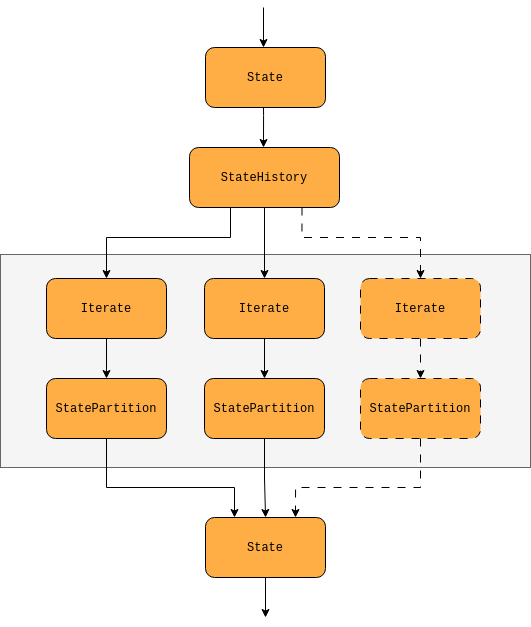

The diagram above was exported from draw.io. Its source (the exported page's mxGraphModel, read from the mxfile embedded in the PNG):
<mxGraphModel dx="1173" dy="793" grid="1" gridSize="10" guides="1" tooltips="1" connect="1" arrows="1" fold="1" page="1" pageScale="1" pageWidth="827" pageHeight="1169" math="1" shadow="0">
  <root>
    <mxCell id="0" />
    <mxCell id="1" parent="0" />
    <mxCell id="LRm86_dHwsRSZAAw9omN-17" value="" style="rounded=0;whiteSpace=wrap;html=1;fillColor=#f5f5f5;fontColor=#333333;strokeColor=#666666;" vertex="1" parent="1">
      <mxGeometry x="149" y="280" width="530" height="213" as="geometry" />
    </mxCell>
    <mxCell id="LRm86_dHwsRSZAAw9omN-1" value="&lt;font style=&quot;&quot; face=&quot;Courier New&quot;&gt;StatePartition&lt;/font&gt;" style="rounded=1;whiteSpace=wrap;html=1;fillColor=#FFAE45;" vertex="1" parent="1">
      <mxGeometry x="195" y="404" width="120" height="60" as="geometry" />
    </mxCell>
    <mxCell id="LRm86_dHwsRSZAAw9omN-12" value="" style="edgeStyle=orthogonalEdgeStyle;rounded=0;orthogonalLoop=1;jettySize=auto;html=1;" edge="1" parent="1" source="LRm86_dHwsRSZAAw9omN-11" target="LRm86_dHwsRSZAAw9omN-1">
      <mxGeometry relative="1" as="geometry" />
    </mxCell>
    <mxCell id="LRm86_dHwsRSZAAw9omN-11" value="&lt;font face=&quot;Courier New&quot;&gt;Iterate&lt;/font&gt;" style="rounded=1;whiteSpace=wrap;html=1;fillColor=#FFAE45;" vertex="1" parent="1">
      <mxGeometry x="195" y="304" width="120" height="60" as="geometry" />
    </mxCell>
    <mxCell id="LRm86_dHwsRSZAAw9omN-13" value="" style="edgeStyle=orthogonalEdgeStyle;rounded=0;orthogonalLoop=1;jettySize=auto;html=1;entryX=0.5;entryY=0;entryDx=0;entryDy=0;exitX=0.5;exitY=1;exitDx=0;exitDy=0;" edge="1" parent="1" source="LRm86_dHwsRSZAAw9omN-18" target="LRm86_dHwsRSZAAw9omN-11">
      <mxGeometry relative="1" as="geometry">
        <mxPoint x="398.5" y="264" as="sourcePoint" />
        <mxPoint x="398.5" y="304" as="targetPoint" />
        <Array as="points">
          <mxPoint x="379" y="233" />
          <mxPoint x="379" y="263" />
          <mxPoint x="255" y="263" />
        </Array>
      </mxGeometry>
    </mxCell>
    <mxCell id="LRm86_dHwsRSZAAw9omN-52" value="" style="edgeStyle=orthogonalEdgeStyle;rounded=0;orthogonalLoop=1;jettySize=auto;html=1;fontFamily=Courier New;" edge="1" parent="1" source="LRm86_dHwsRSZAAw9omN-18" target="LRm86_dHwsRSZAAw9omN-47">
      <mxGeometry relative="1" as="geometry" />
    </mxCell>
    <mxCell id="LRm86_dHwsRSZAAw9omN-18" value="&lt;font style=&quot;&quot; face=&quot;Courier New&quot;&gt;StateHistory&lt;/font&gt;" style="rounded=1;whiteSpace=wrap;html=1;fillColor=#FFAE45;" vertex="1" parent="1">
      <mxGeometry x="338" y="173" width="150" height="60" as="geometry" />
    </mxCell>
    <mxCell id="LRm86_dHwsRSZAAw9omN-39" value="" style="edgeStyle=orthogonalEdgeStyle;rounded=0;orthogonalLoop=1;jettySize=auto;html=1;" edge="1" parent="1">
      <mxGeometry relative="1" as="geometry">
        <mxPoint x="412" y="133" as="sourcePoint" />
        <mxPoint x="412" y="173" as="targetPoint" />
        <Array as="points">
          <mxPoint x="411.67" y="141" />
          <mxPoint x="411.67" y="141" />
        </Array>
      </mxGeometry>
    </mxCell>
    <mxCell id="LRm86_dHwsRSZAAw9omN-57" value="" style="edgeStyle=orthogonalEdgeStyle;rounded=0;orthogonalLoop=1;jettySize=auto;html=1;fontFamily=Courier New;" edge="1" parent="1" source="LRm86_dHwsRSZAAw9omN-45" target="LRm86_dHwsRSZAAw9omN-56">
      <mxGeometry relative="1" as="geometry" />
    </mxCell>
    <mxCell id="LRm86_dHwsRSZAAw9omN-45" value="&lt;font style=&quot;&quot; face=&quot;Courier New&quot;&gt;StatePartition&lt;/font&gt;" style="rounded=1;whiteSpace=wrap;html=1;fillColor=#FFAE45;" vertex="1" parent="1">
      <mxGeometry x="353" y="404" width="120" height="60" as="geometry" />
    </mxCell>
    <mxCell id="LRm86_dHwsRSZAAw9omN-46" value="" style="edgeStyle=orthogonalEdgeStyle;rounded=0;orthogonalLoop=1;jettySize=auto;html=1;" edge="1" parent="1" source="LRm86_dHwsRSZAAw9omN-47" target="LRm86_dHwsRSZAAw9omN-45">
      <mxGeometry relative="1" as="geometry" />
    </mxCell>
    <mxCell id="LRm86_dHwsRSZAAw9omN-47" value="&lt;font face=&quot;Courier New&quot;&gt;Iterate&lt;/font&gt;" style="rounded=1;whiteSpace=wrap;html=1;fillColor=#FFAE45;" vertex="1" parent="1">
      <mxGeometry x="353" y="304" width="120" height="60" as="geometry" />
    </mxCell>
    <mxCell id="LRm86_dHwsRSZAAw9omN-48" value="&lt;font style=&quot;&quot; face=&quot;Courier New&quot;&gt;StatePartition&lt;/font&gt;" style="rounded=1;whiteSpace=wrap;html=1;fillColor=#FFAE45;dashed=1;dashPattern=8 8;" vertex="1" parent="1">
      <mxGeometry x="509" y="404" width="120" height="60" as="geometry" />
    </mxCell>
    <mxCell id="LRm86_dHwsRSZAAw9omN-49" value="" style="edgeStyle=orthogonalEdgeStyle;rounded=0;orthogonalLoop=1;jettySize=auto;html=1;dashed=1;dashPattern=8 8;" edge="1" parent="1" source="LRm86_dHwsRSZAAw9omN-50" target="LRm86_dHwsRSZAAw9omN-48">
      <mxGeometry relative="1" as="geometry" />
    </mxCell>
    <mxCell id="LRm86_dHwsRSZAAw9omN-50" value="&lt;font face=&quot;Courier New&quot;&gt;Iterate&lt;/font&gt;" style="rounded=1;whiteSpace=wrap;html=1;fillColor=#FFAE45;dashed=1;dashPattern=8 8;" vertex="1" parent="1">
      <mxGeometry x="509" y="304" width="120" height="60" as="geometry" />
    </mxCell>
    <mxCell id="LRm86_dHwsRSZAAw9omN-60" value="" style="edgeStyle=orthogonalEdgeStyle;rounded=0;orthogonalLoop=1;jettySize=auto;html=1;fontFamily=Courier New;" edge="1" parent="1" source="LRm86_dHwsRSZAAw9omN-56">
      <mxGeometry relative="1" as="geometry">
        <mxPoint x="414" y="643" as="targetPoint" />
      </mxGeometry>
    </mxCell>
    <mxCell id="LRm86_dHwsRSZAAw9omN-56" value="&lt;font style=&quot;&quot; face=&quot;Courier New&quot;&gt;State&lt;/font&gt;" style="rounded=1;whiteSpace=wrap;html=1;fillColor=#FFAE45;" vertex="1" parent="1">
      <mxGeometry x="354" y="543" width="120" height="60" as="geometry" />
    </mxCell>
    <mxCell id="LRm86_dHwsRSZAAw9omN-58" value="" style="edgeStyle=orthogonalEdgeStyle;rounded=0;orthogonalLoop=1;jettySize=auto;html=1;fontFamily=Courier New;exitX=0.5;exitY=1;exitDx=0;exitDy=0;entryX=0.25;entryY=0;entryDx=0;entryDy=0;" edge="1" parent="1" source="LRm86_dHwsRSZAAw9omN-1" target="LRm86_dHwsRSZAAw9omN-56">
      <mxGeometry relative="1" as="geometry">
        <mxPoint x="239" y="524" as="sourcePoint" />
        <mxPoint x="239" y="593" as="targetPoint" />
        <Array as="points">
          <mxPoint x="255" y="513" />
          <mxPoint x="383" y="513" />
        </Array>
      </mxGeometry>
    </mxCell>
    <mxCell id="LRm86_dHwsRSZAAw9omN-59" value="" style="edgeStyle=orthogonalEdgeStyle;rounded=0;orthogonalLoop=1;jettySize=auto;html=1;fontFamily=Courier New;exitX=0.5;exitY=1;exitDx=0;exitDy=0;entryX=0.75;entryY=0;entryDx=0;entryDy=0;dashed=1;dashPattern=8 8;" edge="1" parent="1" source="LRm86_dHwsRSZAAw9omN-48" target="LRm86_dHwsRSZAAw9omN-56">
      <mxGeometry relative="1" as="geometry">
        <mxPoint x="568.33" y="474" as="sourcePoint" />
        <mxPoint x="568.33" y="543" as="targetPoint" />
        <Array as="points">
          <mxPoint x="569" y="513" />
          <mxPoint x="444" y="513" />
        </Array>
      </mxGeometry>
    </mxCell>
    <mxCell id="LRm86_dHwsRSZAAw9omN-61" value="" style="edgeStyle=orthogonalEdgeStyle;rounded=0;orthogonalLoop=1;jettySize=auto;html=1;fontFamily=Courier New;exitX=0.75;exitY=1;exitDx=0;exitDy=0;entryX=0.5;entryY=0;entryDx=0;entryDy=0;dashed=1;dashPattern=8 8;" edge="1" parent="1" source="LRm86_dHwsRSZAAw9omN-18" target="LRm86_dHwsRSZAAw9omN-50">
      <mxGeometry relative="1" as="geometry">
        <mxPoint x="443" y="494" as="sourcePoint" />
        <mxPoint x="443" y="563" as="targetPoint" />
        <Array as="points">
          <mxPoint x="451" y="263" />
          <mxPoint x="569" y="263" />
        </Array>
      </mxGeometry>
    </mxCell>
    <mxCell id="LRm86_dHwsRSZAAw9omN-63" value="&lt;font style=&quot;&quot; face=&quot;Courier New&quot;&gt;State&lt;/font&gt;" style="rounded=1;whiteSpace=wrap;html=1;fillColor=#FFAE45;" vertex="1" parent="1">
      <mxGeometry x="354" y="73" width="120" height="60" as="geometry" />
    </mxCell>
    <mxCell id="LRm86_dHwsRSZAAw9omN-64" value="" style="edgeStyle=orthogonalEdgeStyle;rounded=0;orthogonalLoop=1;jettySize=auto;html=1;fontFamily=Courier New;" edge="1" parent="1">
      <mxGeometry relative="1" as="geometry">
        <mxPoint x="412" y="33" as="sourcePoint" />
        <mxPoint x="412" y="73" as="targetPoint" />
      </mxGeometry>
    </mxCell>
  </root>
</mxGraphModel>